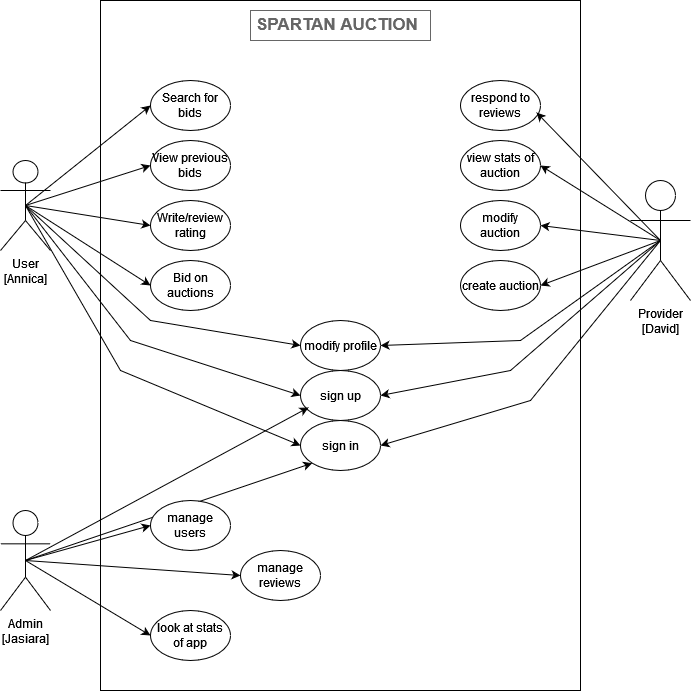

The diagram above was exported from draw.io. Its source (the exported page's mxGraphModel, read from the mxfile embedded in the PNG):
<mxGraphModel dx="1050" dy="735" grid="1" gridSize="10" guides="1" tooltips="1" connect="1" arrows="1" fold="1" page="1" pageScale="1" pageWidth="850" pageHeight="1100" math="0" shadow="0">
  <root>
    <mxCell id="0" />
    <mxCell id="1" parent="0" />
    <mxCell id="HVvRkFTWR_BCbnAEF5Q8-2" value="" style="rounded=0;whiteSpace=wrap;html=1;" vertex="1" parent="1">
      <mxGeometry x="220" y="40" width="480" height="690" as="geometry" />
    </mxCell>
    <mxCell id="HVvRkFTWR_BCbnAEF5Q8-29" style="edgeStyle=none;rounded=0;orthogonalLoop=1;jettySize=auto;html=1;exitX=0.5;exitY=0.5;exitDx=0;exitDy=0;exitPerimeter=0;entryX=0;entryY=0.5;entryDx=0;entryDy=0;" edge="1" parent="1" source="HVvRkFTWR_BCbnAEF5Q8-3" target="HVvRkFTWR_BCbnAEF5Q8-7">
      <mxGeometry relative="1" as="geometry" />
    </mxCell>
    <mxCell id="HVvRkFTWR_BCbnAEF5Q8-30" style="edgeStyle=none;rounded=0;orthogonalLoop=1;jettySize=auto;html=1;exitX=0.5;exitY=0.5;exitDx=0;exitDy=0;exitPerimeter=0;entryX=0;entryY=0.5;entryDx=0;entryDy=0;" edge="1" parent="1" source="HVvRkFTWR_BCbnAEF5Q8-3" target="HVvRkFTWR_BCbnAEF5Q8-8">
      <mxGeometry relative="1" as="geometry" />
    </mxCell>
    <mxCell id="HVvRkFTWR_BCbnAEF5Q8-31" style="edgeStyle=none;rounded=0;orthogonalLoop=1;jettySize=auto;html=1;exitX=0.5;exitY=0.5;exitDx=0;exitDy=0;exitPerimeter=0;entryX=0;entryY=0.5;entryDx=0;entryDy=0;" edge="1" parent="1" source="HVvRkFTWR_BCbnAEF5Q8-3" target="HVvRkFTWR_BCbnAEF5Q8-9">
      <mxGeometry relative="1" as="geometry" />
    </mxCell>
    <mxCell id="HVvRkFTWR_BCbnAEF5Q8-32" style="edgeStyle=none;rounded=0;orthogonalLoop=1;jettySize=auto;html=1;exitX=0.5;exitY=0.5;exitDx=0;exitDy=0;exitPerimeter=0;entryX=0;entryY=0.5;entryDx=0;entryDy=0;" edge="1" parent="1" source="HVvRkFTWR_BCbnAEF5Q8-3" target="HVvRkFTWR_BCbnAEF5Q8-10">
      <mxGeometry relative="1" as="geometry" />
    </mxCell>
    <mxCell id="HVvRkFTWR_BCbnAEF5Q8-33" style="edgeStyle=none;rounded=0;orthogonalLoop=1;jettySize=auto;html=1;exitX=0.5;exitY=0.5;exitDx=0;exitDy=0;exitPerimeter=0;entryX=0;entryY=0.5;entryDx=0;entryDy=0;" edge="1" parent="1" source="HVvRkFTWR_BCbnAEF5Q8-3" target="HVvRkFTWR_BCbnAEF5Q8-11">
      <mxGeometry relative="1" as="geometry">
        <Array as="points">
          <mxPoint x="270" y="360" />
        </Array>
      </mxGeometry>
    </mxCell>
    <mxCell id="HVvRkFTWR_BCbnAEF5Q8-34" style="edgeStyle=none;rounded=0;orthogonalLoop=1;jettySize=auto;html=1;exitX=0.5;exitY=0.5;exitDx=0;exitDy=0;exitPerimeter=0;entryX=0;entryY=0.5;entryDx=0;entryDy=0;" edge="1" parent="1" source="HVvRkFTWR_BCbnAEF5Q8-3" target="HVvRkFTWR_BCbnAEF5Q8-12">
      <mxGeometry relative="1" as="geometry">
        <Array as="points">
          <mxPoint x="250" y="380" />
        </Array>
      </mxGeometry>
    </mxCell>
    <mxCell id="HVvRkFTWR_BCbnAEF5Q8-35" style="edgeStyle=none;rounded=0;orthogonalLoop=1;jettySize=auto;html=1;exitX=0.5;exitY=0.5;exitDx=0;exitDy=0;exitPerimeter=0;entryX=0;entryY=0.5;entryDx=0;entryDy=0;" edge="1" parent="1" source="HVvRkFTWR_BCbnAEF5Q8-3" target="HVvRkFTWR_BCbnAEF5Q8-13">
      <mxGeometry relative="1" as="geometry">
        <Array as="points">
          <mxPoint x="240" y="410" />
        </Array>
      </mxGeometry>
    </mxCell>
    <mxCell id="HVvRkFTWR_BCbnAEF5Q8-3" value="&lt;div&gt;User&lt;/div&gt;&lt;div&gt;[Annica]&lt;/div&gt;" style="shape=umlActor;verticalLabelPosition=bottom;verticalAlign=top;html=1;outlineConnect=0;" vertex="1" parent="1">
      <mxGeometry x="120" y="200" width="50" height="90" as="geometry" />
    </mxCell>
    <mxCell id="HVvRkFTWR_BCbnAEF5Q8-36" style="edgeStyle=none;rounded=0;orthogonalLoop=1;jettySize=auto;html=1;exitX=0.5;exitY=0.5;exitDx=0;exitDy=0;exitPerimeter=0;entryX=0;entryY=0.5;entryDx=0;entryDy=0;" edge="1" parent="1" source="HVvRkFTWR_BCbnAEF5Q8-4" target="HVvRkFTWR_BCbnAEF5Q8-14">
      <mxGeometry relative="1" as="geometry" />
    </mxCell>
    <mxCell id="HVvRkFTWR_BCbnAEF5Q8-37" style="edgeStyle=none;rounded=0;orthogonalLoop=1;jettySize=auto;html=1;exitX=0.5;exitY=0.5;exitDx=0;exitDy=0;exitPerimeter=0;entryX=0;entryY=0.5;entryDx=0;entryDy=0;" edge="1" parent="1" source="HVvRkFTWR_BCbnAEF5Q8-4" target="HVvRkFTWR_BCbnAEF5Q8-15">
      <mxGeometry relative="1" as="geometry" />
    </mxCell>
    <mxCell id="HVvRkFTWR_BCbnAEF5Q8-38" style="edgeStyle=none;rounded=0;orthogonalLoop=1;jettySize=auto;html=1;exitX=0.5;exitY=0.5;exitDx=0;exitDy=0;exitPerimeter=0;entryX=0;entryY=0.5;entryDx=0;entryDy=0;" edge="1" parent="1" source="HVvRkFTWR_BCbnAEF5Q8-4" target="HVvRkFTWR_BCbnAEF5Q8-16">
      <mxGeometry relative="1" as="geometry" />
    </mxCell>
    <mxCell id="HVvRkFTWR_BCbnAEF5Q8-39" style="edgeStyle=none;rounded=0;orthogonalLoop=1;jettySize=auto;html=1;exitX=0.5;exitY=0.5;exitDx=0;exitDy=0;exitPerimeter=0;entryX=0;entryY=1;entryDx=0;entryDy=0;" edge="1" parent="1" source="HVvRkFTWR_BCbnAEF5Q8-4" target="HVvRkFTWR_BCbnAEF5Q8-13">
      <mxGeometry relative="1" as="geometry">
        <mxPoint x="420" y="480" as="targetPoint" />
      </mxGeometry>
    </mxCell>
    <mxCell id="HVvRkFTWR_BCbnAEF5Q8-4" value="&lt;div&gt;Admin&lt;/div&gt;&lt;div&gt;[Jasiara]&lt;br&gt;&lt;/div&gt;" style="shape=umlActor;verticalLabelPosition=bottom;verticalAlign=top;html=1;outlineConnect=0;" vertex="1" parent="1">
      <mxGeometry x="120" y="550" width="50" height="100" as="geometry" />
    </mxCell>
    <mxCell id="HVvRkFTWR_BCbnAEF5Q8-42" style="edgeStyle=none;rounded=0;orthogonalLoop=1;jettySize=auto;html=1;exitX=0.5;exitY=0.5;exitDx=0;exitDy=0;exitPerimeter=0;entryX=1;entryY=0.5;entryDx=0;entryDy=0;" edge="1" parent="1" source="HVvRkFTWR_BCbnAEF5Q8-5" target="HVvRkFTWR_BCbnAEF5Q8-18">
      <mxGeometry relative="1" as="geometry" />
    </mxCell>
    <mxCell id="HVvRkFTWR_BCbnAEF5Q8-43" style="edgeStyle=none;rounded=0;orthogonalLoop=1;jettySize=auto;html=1;exitX=0.5;exitY=0.5;exitDx=0;exitDy=0;exitPerimeter=0;entryX=1;entryY=0.5;entryDx=0;entryDy=0;" edge="1" parent="1" source="HVvRkFTWR_BCbnAEF5Q8-5" target="HVvRkFTWR_BCbnAEF5Q8-19">
      <mxGeometry relative="1" as="geometry" />
    </mxCell>
    <mxCell id="HVvRkFTWR_BCbnAEF5Q8-44" style="edgeStyle=none;rounded=0;orthogonalLoop=1;jettySize=auto;html=1;exitX=0.5;exitY=0.5;exitDx=0;exitDy=0;exitPerimeter=0;entryX=1;entryY=0.5;entryDx=0;entryDy=0;" edge="1" parent="1" source="HVvRkFTWR_BCbnAEF5Q8-5" target="HVvRkFTWR_BCbnAEF5Q8-20">
      <mxGeometry relative="1" as="geometry" />
    </mxCell>
    <mxCell id="HVvRkFTWR_BCbnAEF5Q8-45" style="edgeStyle=none;rounded=0;orthogonalLoop=1;jettySize=auto;html=1;exitX=0.5;exitY=0.5;exitDx=0;exitDy=0;exitPerimeter=0;entryX=1;entryY=0.5;entryDx=0;entryDy=0;" edge="1" parent="1" source="HVvRkFTWR_BCbnAEF5Q8-5" target="HVvRkFTWR_BCbnAEF5Q8-12">
      <mxGeometry relative="1" as="geometry">
        <Array as="points">
          <mxPoint x="630" y="410" />
        </Array>
      </mxGeometry>
    </mxCell>
    <mxCell id="HVvRkFTWR_BCbnAEF5Q8-46" style="edgeStyle=none;rounded=0;orthogonalLoop=1;jettySize=auto;html=1;exitX=0.5;exitY=0.5;exitDx=0;exitDy=0;exitPerimeter=0;entryX=1;entryY=0.5;entryDx=0;entryDy=0;" edge="1" parent="1" source="HVvRkFTWR_BCbnAEF5Q8-5" target="HVvRkFTWR_BCbnAEF5Q8-13">
      <mxGeometry relative="1" as="geometry">
        <Array as="points">
          <mxPoint x="650" y="440" />
        </Array>
      </mxGeometry>
    </mxCell>
    <mxCell id="HVvRkFTWR_BCbnAEF5Q8-47" style="edgeStyle=none;rounded=0;orthogonalLoop=1;jettySize=auto;html=1;exitX=0.5;exitY=0.5;exitDx=0;exitDy=0;exitPerimeter=0;entryX=1;entryY=0.5;entryDx=0;entryDy=0;" edge="1" parent="1" source="HVvRkFTWR_BCbnAEF5Q8-5" target="HVvRkFTWR_BCbnAEF5Q8-11">
      <mxGeometry relative="1" as="geometry">
        <Array as="points">
          <mxPoint x="640" y="380" />
        </Array>
      </mxGeometry>
    </mxCell>
    <mxCell id="HVvRkFTWR_BCbnAEF5Q8-5" value="&lt;div&gt;Provider&lt;/div&gt;&lt;div&gt;[David]&lt;br&gt;&lt;/div&gt;" style="shape=umlActor;verticalLabelPosition=bottom;verticalAlign=top;html=1;outlineConnect=0;" vertex="1" parent="1">
      <mxGeometry x="750" y="220" width="60" height="120" as="geometry" />
    </mxCell>
    <mxCell id="HVvRkFTWR_BCbnAEF5Q8-6" value="SPARTAN AUCTION" style="strokeWidth=1;shadow=0;dashed=0;align=right;html=1;shape=mxgraph.mockup.text.textBox;fontColor=#666666;align=left;fontSize=17;spacingLeft=4;spacingTop=-3;whiteSpace=wrap;strokeColor=#666666;mainText=;verticalAlign=middle;fontStyle=1" vertex="1" parent="1">
      <mxGeometry x="370" y="50" width="180" height="30" as="geometry" />
    </mxCell>
    <mxCell id="HVvRkFTWR_BCbnAEF5Q8-7" value="Search for bids" style="ellipse;whiteSpace=wrap;html=1;" vertex="1" parent="1">
      <mxGeometry x="270" y="120" width="80" height="50" as="geometry" />
    </mxCell>
    <mxCell id="HVvRkFTWR_BCbnAEF5Q8-8" value="View previous bids" style="ellipse;whiteSpace=wrap;html=1;" vertex="1" parent="1">
      <mxGeometry x="270" y="180" width="80" height="50" as="geometry" />
    </mxCell>
    <mxCell id="HVvRkFTWR_BCbnAEF5Q8-9" value="&lt;div&gt;Write/review rating&lt;/div&gt;" style="ellipse;whiteSpace=wrap;html=1;" vertex="1" parent="1">
      <mxGeometry x="270" y="240" width="80" height="50" as="geometry" />
    </mxCell>
    <mxCell id="HVvRkFTWR_BCbnAEF5Q8-10" value="&lt;div&gt;Bid on auctions&lt;/div&gt;" style="ellipse;whiteSpace=wrap;html=1;" vertex="1" parent="1">
      <mxGeometry x="270" y="300" width="80" height="50" as="geometry" />
    </mxCell>
    <mxCell id="HVvRkFTWR_BCbnAEF5Q8-11" value="&lt;div&gt;modify profile&lt;/div&gt;" style="ellipse;whiteSpace=wrap;html=1;" vertex="1" parent="1">
      <mxGeometry x="420" y="360" width="80" height="50" as="geometry" />
    </mxCell>
    <mxCell id="HVvRkFTWR_BCbnAEF5Q8-12" value="sign up" style="ellipse;whiteSpace=wrap;html=1;" vertex="1" parent="1">
      <mxGeometry x="420" y="410" width="80" height="50" as="geometry" />
    </mxCell>
    <mxCell id="HVvRkFTWR_BCbnAEF5Q8-13" value="&lt;div&gt;sign in&lt;/div&gt;" style="ellipse;whiteSpace=wrap;html=1;" vertex="1" parent="1">
      <mxGeometry x="420" y="460" width="80" height="50" as="geometry" />
    </mxCell>
    <mxCell id="HVvRkFTWR_BCbnAEF5Q8-14" value="manage users" style="ellipse;whiteSpace=wrap;html=1;" vertex="1" parent="1">
      <mxGeometry x="270" y="540" width="80" height="50" as="geometry" />
    </mxCell>
    <mxCell id="HVvRkFTWR_BCbnAEF5Q8-15" value="&lt;div&gt;manage reviews&lt;/div&gt;" style="ellipse;whiteSpace=wrap;html=1;" vertex="1" parent="1">
      <mxGeometry x="360" y="590" width="80" height="50" as="geometry" />
    </mxCell>
    <mxCell id="HVvRkFTWR_BCbnAEF5Q8-16" value="look at stats of app" style="ellipse;whiteSpace=wrap;html=1;" vertex="1" parent="1">
      <mxGeometry x="270" y="650" width="80" height="50" as="geometry" />
    </mxCell>
    <mxCell id="HVvRkFTWR_BCbnAEF5Q8-17" value="&lt;div&gt;respond to reviews&lt;/div&gt;" style="ellipse;whiteSpace=wrap;html=1;" vertex="1" parent="1">
      <mxGeometry x="580" y="120" width="80" height="50" as="geometry" />
    </mxCell>
    <mxCell id="HVvRkFTWR_BCbnAEF5Q8-18" value="&lt;div&gt;view stats of auction&lt;/div&gt;" style="ellipse;whiteSpace=wrap;html=1;" vertex="1" parent="1">
      <mxGeometry x="580" y="180" width="80" height="50" as="geometry" />
    </mxCell>
    <mxCell id="HVvRkFTWR_BCbnAEF5Q8-19" value="&lt;div&gt;modify auction&lt;/div&gt;" style="ellipse;whiteSpace=wrap;html=1;" vertex="1" parent="1">
      <mxGeometry x="580" y="240" width="80" height="50" as="geometry" />
    </mxCell>
    <mxCell id="HVvRkFTWR_BCbnAEF5Q8-20" value="create auction" style="ellipse;whiteSpace=wrap;html=1;" vertex="1" parent="1">
      <mxGeometry x="580" y="300" width="80" height="50" as="geometry" />
    </mxCell>
    <mxCell id="HVvRkFTWR_BCbnAEF5Q8-40" style="edgeStyle=none;rounded=0;orthogonalLoop=1;jettySize=auto;html=1;exitX=0.5;exitY=0.5;exitDx=0;exitDy=0;exitPerimeter=0;entryX=0.1;entryY=0.74;entryDx=0;entryDy=0;entryPerimeter=0;" edge="1" parent="1" source="HVvRkFTWR_BCbnAEF5Q8-4" target="HVvRkFTWR_BCbnAEF5Q8-12">
      <mxGeometry relative="1" as="geometry" />
    </mxCell>
    <mxCell id="HVvRkFTWR_BCbnAEF5Q8-41" style="edgeStyle=none;rounded=0;orthogonalLoop=1;jettySize=auto;html=1;exitX=0.5;exitY=0.5;exitDx=0;exitDy=0;exitPerimeter=0;entryX=0.95;entryY=0.64;entryDx=0;entryDy=0;entryPerimeter=0;" edge="1" parent="1" source="HVvRkFTWR_BCbnAEF5Q8-5" target="HVvRkFTWR_BCbnAEF5Q8-17">
      <mxGeometry relative="1" as="geometry" />
    </mxCell>
  </root>
</mxGraphModel>